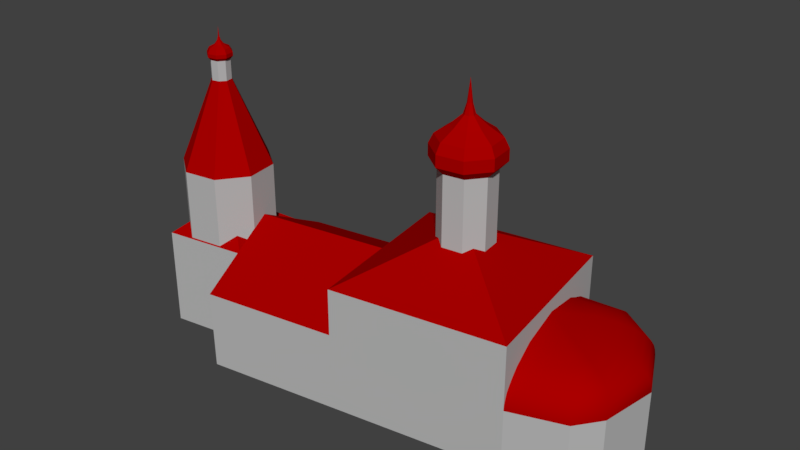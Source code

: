 # Source: church_old_russian_01.blend  (saved by Blender 2.79.0; exported with 4.5.12 LTS)
import bpy
from mathutils import Matrix  # noqa: F401  (used for matrix-valued properties, if any)

bpy.ops.wm.read_factory_settings(use_empty=True)
scene = bpy.context.scene
scene.name = 'Scene'

# ---- collections
col_collection_1 = bpy.data.collections.new('Collection 1'); scene.collection.children.link(col_collection_1)

# ---- materials (node trees are filled in below, after node groups)
mat_roof_default_0_001 = bpy.data.materials.new('ROOF_DEFAULT_0.001')
mat_roof_default_0_001.alpha_threshold = 0.0
mat_roof_default_0_001.use_transparent_shadow = False
mat_roof_default_0_001.diffuse_color = (0.4, 0.0, 0.0, 1.0)
mat_roof_default_0_001.specular_color = (0.0, 0.0, 0.0)
mat_roof_default_0_001.roughness = 0.5
mat_roof_default_0_001.specular_intensity = 1.0
mat_mat_1_0_001 = bpy.data.materials.new('MAT_1_0.001')
mat_mat_1_0_001.alpha_threshold = 0.0
mat_mat_1_0_001.use_transparent_shadow = False
mat_mat_1_0_001.diffuse_color = (0.2353, 0.2157, 0.2157, 1.0)
mat_mat_1_0_001.specular_color = (0.0, 0.0, 0.0)
mat_mat_1_0_001.roughness = 0.5
mat_mat_1_0_001.specular_intensity = 1.0
mat_mat_0_0_001 = bpy.data.materials.new('MAT_0_0.001')
mat_mat_0_0_001.alpha_threshold = 0.0
mat_mat_0_0_001.use_transparent_shadow = False
mat_mat_0_0_001.diffuse_color = (0.4706, 0.4706, 0.4706, 1.0)
mat_mat_0_0_001.specular_color = (0.0, 0.0, 0.0)
mat_mat_0_0_001.roughness = 0.5
mat_mat_0_0_001.specular_intensity = 1.0

# ---- material node trees

# ---- world
world_world = bpy.data.worlds.new('World'); scene.world = world_world
world_world.color = (0.05088, 0.05088, 0.05088)
world_world.use_sun_shadow = False
world_world.sun_shadow_jitter_overblur = 0.0
world_world.cycles.sampling_method = 'MANUAL'

# ---- meshes
me_building____________________000 = bpy.data.meshes.new('Building ������� ��������� .000')
me_building____________________000.from_pydata([(-12.77, 5.0, 0.423), (-12.77, 0.0, 0.423), (-12.33, 5.0, 3.384), (-11.93, 5.0, 6.067), (-11.93, 0.0, 6.067), (-11.58, 5.0, 8.972), (-11.49, 0.0, 8.972), (-2.947, 5.001, 7.692), (-2.949, 0.0, 7.692), (-4.616, 5.001, -3.473), (-4.616, 0.0, -3.473), (-13.16, 5.0, -2.204), (-13.16, 0.0, -2.204), (-12.77, 6.413, 0.423), (-12.41, 8.0, 3.384), (-12.01, 6.462, 6.131), (-3.784, 8.0, 2.1), (6.302, 8.0, -5.098), (6.302, 0.0, -5.098), (-4.616, 8.0, -3.473), (-2.949, 8.0, 7.692), (7.963, 8.0, 6.067), (7.963, 0.0, 6.067), (1.675, 11.0, 1.297), (-18.23, 6.415, 1.236), (-18.23, 0.0, 1.236), (-17.39, 6.415, 6.88), (-17.39, 0.0, 6.88), (-11.93, 6.415, 6.067), (6.302, 4.0, -5.098), (7.963, 4.0, 6.067), (11.34, 4.0, 4.931), (11.34, 0.0, 4.931), (12.53, 4.0, 3.328), (12.53, 0.0, 3.328), (13.12, 4.0, -0.39), (13.12, 0.0, -0.39), (11.72, 4.0, -3.373), (11.72, 0.0, -3.373), (9.056, 4.0, -5.154), (9.056, 0.0, -5.154), (6.327, 4.333, -5.066), (9.064, 4.333, -5.122), (11.71, 4.333, -3.352), (13.1, 4.333, -0.3873), (12.52, 4.333, 3.308), (11.33, 4.333, 4.901), (7.958, 4.333, 6.031), (6.323, 4.667, -4.969), (9.087, 4.667, -5.024), (11.69, 4.667, -3.288), (13.01, 4.669, -0.3738), (12.48, 4.667, 3.246), (11.31, 4.667, 4.809), (7.94, 4.667, 5.913), (6.334, 5.0, -4.775), (9.127, 5.0, -4.857), (11.64, 5.0, -3.178), (12.78, 5.009, -0.3383), (12.4, 5.0, 3.14), (11.28, 5.0, 4.652), (7.918, 5.001, 5.763), (6.383, 5.333, -4.506), (9.185, 5.333, -4.612), (11.52, 5.336, -3.009), (12.39, 5.356, -0.2809), (12.29, 5.334, 2.987), (11.23, 5.333, 4.422), (7.874, 5.333, 5.465), (6.443, 5.667, -4.146), (9.264, 5.667, -4.278), (11.23, 5.68, -2.76), (11.87, 5.707, -0.2017), (12.02, 5.674, 2.795), (11.16, 5.667, 4.108), (7.818, 5.67, 5.093), (6.509, 6.001, -3.63), (9.37, 6.0, -3.83), (10.74, 6.032, -2.411), (11.18, 6.063, -0.09916), (11.5, 6.024, 2.56), (11.03, 6.002, 3.693), (7.754, 6.0, 4.669), (6.637, 6.336, -2.844), (9.253, 6.347, -3.184), (10.01, 6.395, -1.928), (10.33, 6.425, 0.03073), (10.69, 6.386, 2.258), (10.53, 6.355, 3.178), (7.653, 6.334, 3.983), (6.743, 6.698, -2.109), (8.596, 6.727, -2.166), (9.009, 6.77, -1.226), (9.274, 6.791, 0.1993), (9.507, 6.763, 1.823), (9.469, 6.736, 2.48), (7.539, 6.7, 3.222), (7.136, 7.162, 0.5115), (-14.91, 17.73, 3.117), (-14.91, 16.48, 3.119), (-15.39, 17.73, 3.196), (-15.39, 16.48, 3.195), (-15.68, 17.73, 3.588), (-15.68, 16.47, 3.584), (-15.6, 17.73, 4.063), (-15.6, 16.48, 4.062), (-15.21, 17.73, 4.353), (-15.21, 16.47, 4.352), (-14.73, 17.73, 4.273), (-14.73, 16.48, 4.274), (-14.45, 17.73, 3.88), (-14.45, 16.47, 3.885), (-14.52, 17.73, 3.407), (-14.52, 16.48, 3.407), (-14.87, 17.92, 2.947), (-14.37, 17.92, 3.316), (-14.28, 17.92, 3.921), (-14.64, 17.92, 4.421), (-15.25, 17.92, 4.523), (-15.75, 17.92, 4.154), (-15.85, 17.92, 3.547), (-15.48, 17.92, 3.048), (-14.87, 18.15, 2.948), (-14.37, 18.15, 3.316), (-14.28, 18.15, 3.921), (-14.64, 18.15, 4.42), (-15.25, 18.15, 4.522), (-15.75, 18.15, 4.154), (-15.85, 18.15, 3.548), (-15.48, 18.15, 3.049), (-14.91, 18.43, 3.096), (-14.5, 18.43, 3.395), (-14.43, 18.43, 3.886), (-14.72, 18.43, 4.291), (-15.21, 18.43, 4.374), (-15.62, 18.43, 4.075), (-15.7, 18.43, 3.583), (-15.4, 18.43, 3.178), (-15.05, 19.12, 3.693), (-15.02, 19.12, 3.713), (-15.02, 19.12, 3.745), (-15.04, 19.12, 3.771), (-15.07, 19.12, 3.776), (-15.1, 19.12, 3.757), (-15.1, 19.12, 3.725), (-15.08, 19.12, 3.698), (-15.06, 19.72, 3.735), (0.887, 14.57, -0.19), (0.887, 10.0, -0.19), (0.086, 14.57, 0.855), (0.086, 10.0, 0.855), (0.25, 14.57, 2.156), (0.25, 10.0, 2.156), (1.288, 14.57, 2.961), (1.288, 10.0, 2.961), (2.592, 14.57, 2.791), (2.592, 10.0, 2.791), (3.397, 14.57, 1.754), (3.397, 10.0, 1.754), (3.233, 14.57, 0.454), (3.233, 10.0, 0.454), (2.191, 14.57, -0.349), (2.191, 10.0, -0.349), (0.6371, 15.08, -0.6274), (2.323, 15.08, -0.833), (3.67, 15.08, 0.2051), (3.882, 15.08, 1.886), (2.841, 15.08, 3.226), (1.156, 15.08, 3.446), (-0.1864, 15.08, 2.405), (-0.3984, 15.08, 0.7235), (0.6372, 15.83, -0.6273), (2.323, 15.83, -0.8328), (3.67, 15.83, 0.2052), (3.882, 15.83, 1.886), (2.841, 15.83, 3.226), (1.156, 15.83, 3.446), (-0.1863, 15.83, 2.405), (-0.3983, 15.83, 0.7236), (0.7824, 16.43, -0.373), (2.246, 16.43, -0.5515), (3.416, 16.43, 0.3499), (3.6, 16.43, 1.809), (2.696, 16.43, 2.973), (1.233, 16.43, 3.164), (0.06741, 16.43, 2.26), (-0.1167, 16.43, 0.8), (1.655, 18.3, 1.155), (1.785, 18.3, 1.139), (1.89, 18.3, 1.219), (1.906, 18.3, 1.349), (1.826, 18.3, 1.453), (1.695, 18.3, 1.469), (1.592, 18.3, 1.389), (1.575, 18.3, 1.259), (1.74, 19.72, 1.304), (-16.56, 11.0, 1.236), (-16.56, 6.415, 1.236), (-17.89, 11.0, 3.028), (-17.89, 6.415, 3.028), (-17.56, 11.0, 5.232), (-17.56, 6.415, 5.232), (-15.77, 11.0, 6.557), (-15.77, 6.415, 6.557), (-13.56, 11.0, 6.234), (-13.56, 6.415, 6.234), (-12.24, 11.0, 4.442), (-12.24, 6.415, 4.442), (-12.56, 11.0, 2.238), (-12.56, 6.415, 2.238), (-14.35, 11.0, 0.913), (-14.35, 6.415, 0.913), (-15.22, 18.62, 3.479), (-14.99, 18.62, 3.442), (-15.13, 18.62, 4.028), (-15.35, 18.62, 3.665), (-15.32, 18.62, 3.891), (-14.9, 18.62, 3.99), (-14.77, 18.62, 3.804), (-14.8, 18.62, 3.579), (-15.12, 18.86, 3.632), (-15.03, 18.86, 3.616), (-15.09, 18.86, 3.853), (-15.18, 18.86, 3.707), (-15.16, 18.86, 3.798), (-15.0, 18.86, 3.838), (-14.94, 18.86, 3.763), (-14.96, 18.86, 3.672), (0.8174, 17.03, 1.832), (0.7158, 17.03, 1.026), (2.665, 17.03, 0.7776), (2.268, 17.03, 2.225), (2.766, 17.03, 1.583), (1.212, 17.03, 0.3787), (1.46, 17.03, 2.33), (2.02, 17.03, 0.2803), (1.424, 17.65, 1.485), (1.389, 17.65, 1.209), (2.057, 17.65, 1.124), (1.921, 17.65, 1.62), (2.092, 17.65, 1.399), (1.559, 17.65, 0.987), (1.644, 17.65, 1.656), (1.836, 17.65, 0.9532), (-15.08, 8.54, 3.65)], [], [(0, 2, 14, 13), (168, 169, 151, 153), (27, 4, 28, 26), (18, 10, 19, 17), (1, 25, 24, 13), (13, 244, 28), (15, 3, 5), (11, 0, 13), (15, 5, 7, 16, 14), (8, 22, 21, 20), (40, 18, 29, 39), (11, 13, 14, 16, 9), (203, 205, 204, 202), (10, 8, 20, 19), (209, 211, 210, 208), (23, 20, 21), (19, 20, 23), (17, 23, 21), (19, 23, 17), (211, 197, 196, 210), (199, 201, 200, 198), (22, 18, 17, 21), (22, 32, 31, 30), (32, 34, 33, 31), (34, 36, 35, 33), (36, 38, 37, 35), (38, 40, 39, 37), (29, 41, 39), (41, 42, 39), (39, 42, 37), (42, 43, 37), (37, 43, 35), (43, 44, 35), (35, 44, 33), (44, 45, 33), (33, 45, 31), (45, 46, 31), (31, 46, 30), (46, 47, 30), (41, 48, 42), (48, 49, 42), (42, 49, 43), (49, 50, 43), (43, 50, 44), (50, 51, 44), (44, 51, 45), (51, 52, 45), (45, 52, 46), (52, 53, 46), (46, 53, 47), (53, 54, 47), (48, 55, 49), (55, 56, 49), (49, 56, 50), (56, 57, 50), (50, 57, 51), (57, 58, 51), (51, 58, 52), (58, 59, 52), (52, 59, 53), (59, 60, 53), (53, 60, 54), (60, 61, 54), (55, 62, 56), (62, 63, 56), (56, 63, 57), (63, 64, 57), (57, 64, 58), (64, 65, 58), (58, 65, 59), (65, 66, 59), (59, 66, 60), (66, 67, 60), (60, 67, 61), (67, 68, 61), (62, 69, 63), (69, 70, 63), (63, 70, 64), (70, 71, 64), (64, 71, 65), (71, 72, 65), (65, 72, 66), (72, 73, 66), (66, 73, 67), (73, 74, 67), (67, 74, 68), (74, 75, 68), (69, 76, 70), (76, 77, 70), (70, 77, 71), (77, 78, 71), (71, 78, 72), (78, 79, 72), (72, 79, 73), (79, 80, 73), (73, 80, 74), (80, 81, 74), (74, 81, 75), (81, 82, 75), (76, 83, 77), (83, 84, 77), (77, 84, 78), (84, 85, 78), (78, 85, 79), (85, 86, 79), (79, 86, 80), (86, 87, 80), (80, 87, 81), (87, 88, 81), (81, 88, 82), (88, 89, 82), (83, 90, 84), (90, 91, 84), (84, 91, 85), (91, 92, 85), (85, 92, 86), (92, 93, 86), (86, 93, 87), (93, 94, 87), (87, 94, 88), (94, 95, 88), (88, 95, 89), (95, 96, 89), (90, 97, 91), (91, 97, 92), (92, 97, 93), (93, 97, 94), (94, 97, 95), (95, 97, 96), (101, 103, 102, 100), (103, 105, 104, 102), (105, 107, 106, 104), (107, 109, 108, 106), (109, 111, 110, 108), (111, 113, 112, 110), (113, 99, 98, 112), (219, 218, 132, 131), (129, 122, 114, 121), (213, 219, 131, 130), (126, 127, 119, 118), (218, 217, 133, 132), (214, 216, 135, 134), (136, 137, 129, 128), (137, 130, 122, 129), (115, 116, 110, 112), (114, 115, 112, 98), (132, 133, 125, 124), (128, 129, 121, 120), (125, 126, 118, 117), (216, 215, 136, 135), (135, 136, 128, 127), (130, 131, 123, 122), (121, 114, 98, 100), (122, 123, 115, 114), (118, 119, 104, 106), (124, 125, 117, 116), (133, 134, 126, 125), (119, 120, 102, 104), (111, 109, 204, 206), (127, 128, 120, 119), (109, 107, 202, 204), (131, 132, 124, 123), (212, 213, 130, 137), (123, 124, 116, 115), (116, 117, 108, 110), (117, 118, 106, 108), (217, 214, 134, 133), (215, 212, 137, 136), (120, 121, 100, 102), (134, 135, 127, 126), (138, 146, 139), (139, 146, 140), (140, 146, 141), (141, 146, 142), (142, 146, 143), (143, 146, 144), (144, 146, 145), (145, 146, 138), (152, 154, 153, 151), (4, 6, 5, 3), (150, 152, 151, 149), (158, 160, 159, 157), (154, 156, 155, 153), (160, 162, 161, 159), (162, 148, 147, 161), (148, 150, 149, 147), (171, 172, 164, 163), (181, 182, 174, 173), (173, 174, 166, 165), (182, 183, 175, 174), (174, 175, 167, 166), (175, 176, 168, 167), (185, 186, 178, 177), (186, 179, 171, 178), (180, 181, 173, 172), (235, 230, 181, 180), (230, 232, 182, 181), (166, 167, 155, 157), (176, 177, 169, 168), (184, 185, 177, 176), (170, 163, 147, 149), (229, 233, 179, 186), (233, 235, 180, 179), (172, 173, 165, 164), (165, 166, 157, 159), (231, 234, 184, 183), (167, 168, 153, 155), (183, 184, 176, 175), (177, 178, 170, 169), (228, 229, 186, 185), (163, 164, 161, 147), (164, 165, 159, 161), (232, 231, 183, 182), (234, 228, 185, 184), (169, 170, 149, 151), (178, 171, 163, 170), (179, 180, 172, 171), (187, 195, 188), (188, 195, 189), (189, 195, 190), (190, 195, 191), (191, 195, 192), (192, 195, 193), (193, 195, 194), (194, 195, 187), (12, 1, 0, 11), (197, 199, 198, 196), (25, 27, 26, 24), (205, 207, 206, 204), (201, 203, 202, 200), (156, 158, 157, 155), (207, 209, 208, 206), (10, 12, 11, 9), (200, 202, 107, 105), (198, 200, 105, 103), (208, 113, 111, 206), (196, 198, 103, 101), (210, 99, 113, 208), (196, 101, 99, 210), (6, 8, 7, 5), (99, 101, 100, 98), (223, 220, 212, 215), (225, 222, 214, 217), (220, 221, 213, 212), (224, 223, 215, 216), (222, 224, 216, 214), (226, 225, 217, 218), (221, 227, 219, 213), (227, 226, 218, 219), (139, 140, 226, 227), (138, 139, 227, 221), (140, 141, 225, 226), (142, 143, 224, 222), (143, 144, 223, 224), (145, 138, 221, 220), (141, 142, 222, 225), (144, 145, 220, 223), (242, 236, 228, 234), (240, 239, 231, 232), (236, 237, 229, 228), (239, 242, 234, 231), (241, 243, 235, 233), (237, 241, 233, 229), (238, 240, 232, 230), (243, 238, 230, 235), (188, 189, 238, 243), (189, 190, 240, 238), (194, 187, 241, 237), (187, 188, 243, 241), (191, 192, 242, 239), (193, 194, 237, 236), (190, 191, 239, 240), (192, 193, 236, 242), (2, 3, 15, 14), (26, 244, 24), (28, 244, 26), (24, 244, 13)])
me_building____________________000.polygons.foreach_set('use_smooth', [0, 0, 0, 0, 0, 0, 0, 0, 0, 0, 0, 0, 0, 0, 0, 0, 0, 0, 0, 0, 0, 0, 0, 0, 0, 0, 0, 1, 1, 1, 1, 1, 1, 1, 1, 1, 1, 1, 1, 1, 1, 1, 1, 1, 1, 1, 1, 1, 1, 1, 1, 1, 1, 1, 1, 1, 1, 1, 1, 1, 1, 1, 1, 1, 1, 1, 1, 1, 1, 1, 1, 1, 1, 1, 1, 1, 1, 1, 1, 1, 1, 1, 1, 1, 1, 1, 1, 1, 1, 1, 1, 1, 1, 1, 1, 1, 1, 1, 1, 1, 1, 1, 1, 1, 1, 1, 1, 1, 1, 1, 1, 1, 1, 1, 1, 1, 1, 1, 1, 1, 1, 1, 1, 1, 1, 1, 1, 1, 1, 0, 0, 0, 0, 0, 0, 0, 0, 0, 0, 0, 0, 0, 0, 0, 0, 0, 0, 0, 0, 0, 0, 0, 0, 0, 0, 0, 0, 0, 0, 0, 0, 0, 0, 0, 0, 0, 0, 0, 0, 0, 0, 0, 0, 0, 0, 0, 0, 0, 0, 0, 0, 0, 0, 0, 0, 0, 0, 0, 0, 0, 0, 0, 0, 0, 0, 0, 0, 0, 0, 0, 0, 0, 0, 0, 0, 0, 0, 0, 0, 0, 0, 0, 0, 0, 0, 0, 0, 0, 0, 0, 0, 0, 0, 0, 0, 0, 0, 0, 0, 0, 0, 0, 0, 0, 0, 0, 0, 0, 0, 0, 0, 0, 0, 0, 0, 0, 0, 0, 0, 0, 0, 0, 0, 0, 0, 0, 0, 0, 0, 0, 0, 0, 0, 0, 0, 0, 0, 0, 0, 0, 0, 0, 0, 0, 0, 0, 0])
me_building____________________000.polygons.foreach_set('material_index', [2, 0, 2, 2, 2, 0, 2, 2, 0, 2, 2, 0, 2, 2, 2, 0, 0, 0, 0, 2, 2, 2, 2, 2, 2, 2, 2, 0, 0, 0, 0, 0, 0, 0, 0, 0, 0, 0, 0, 0, 0, 0, 0, 0, 0, 0, 0, 0, 0, 0, 0, 0, 0, 0, 0, 0, 0, 0, 0, 0, 0, 0, 0, 0, 0, 0, 0, 0, 0, 0, 0, 0, 0, 0, 0, 0, 0, 0, 0, 0, 0, 0, 0, 0, 0, 0, 0, 0, 0, 0, 0, 0, 0, 0, 0, 0, 0, 0, 0, 0, 0, 0, 0, 0, 0, 0, 0, 0, 0, 0, 0, 0, 0, 0, 0, 0, 0, 0, 0, 0, 0, 0, 0, 0, 0, 0, 0, 0, 0, 2, 2, 2, 2, 2, 2, 2, 0, 0, 0, 0, 0, 0, 0, 0, 0, 0, 0, 0, 0, 0, 0, 0, 0, 0, 0, 0, 0, 0, 0, 0, 0, 0, 0, 0, 0, 0, 0, 0, 0, 0, 0, 0, 0, 0, 0, 0, 0, 0, 2, 2, 2, 2, 2, 2, 2, 2, 0, 0, 0, 0, 0, 0, 0, 0, 0, 0, 0, 0, 0, 0, 0, 0, 0, 0, 0, 0, 0, 0, 0, 0, 0, 0, 0, 0, 0, 0, 0, 0, 0, 0, 0, 0, 0, 0, 0, 2, 2, 2, 2, 2, 2, 2, 2, 0, 0, 0, 0, 0, 0, 2, 2, 0, 0, 0, 0, 0, 0, 0, 0, 0, 0, 0, 0, 0, 0, 0, 0, 0, 0, 0, 0, 0, 0, 0, 0, 0, 0, 0, 0, 0, 0, 0, 0, 2, 0, 0, 0])
_uv = me_building____________________000.uv_layers.new(name='UVMap')
_uv.uv.foreach_set('vector', [0.04812, 0.6099, 0.04812, 0.6522, 0.007385, 0.652, 0.02889, 0.6099, 0.7451, 0.97, 0.7402, 0.9521, 0.7488, 0.9496, 0.7526, 0.9634, 0.6218, 0.0199, 0.2719, 0.0206, 0.2707, 0.3269, 0.6207, 0.3271, 0.208, 0.3426, 0.7209, 0.3431, 0.7208, 0.7055, 0.2079, 0.7052, 0.2707, 0.0199, 0.6206, 0.0206, 0.6218, 0.3269, 0.2719, 0.3271, 0.08899, 0.9772, 0.05404, 0.9472, 0.0942, 0.9178, 0.02833, 0.6912, 0.04812, 0.6905, 0.04822, 0.7318, 0.04812, 0.5724, 0.04812, 0.6099, 0.02889, 0.6099, 0.0558, 0.7455, 0.09799, 0.7446, 0.09799, 0.8674, 0.01381, 0.868, 0.01387, 0.7465, 0.208, 0.3426, 0.7209, 0.3431, 0.7208, 0.7055, 0.2079, 0.7052, 0.2637, 0.02691, 0.2637, 0.2267, 0.004733, 0.227, 0.004733, 0.02574, 0.1372, 0.3483, 0.1644, 0.3481, 0.1949, 0.3472, 0.1971, 0.4249, 0.1395, 0.4259, 0.7416, 0.3286, 0.8776, 0.3287, 0.878, 0.6279, 0.7415, 0.6298, 0.208, 0.3426, 0.7209, 0.3431, 0.7208, 0.7055, 0.2079, 0.7052, 0.7416, 0.3286, 0.8776, 0.3287, 0.878, 0.6279, 0.7415, 0.6298, 0.8679, 0.8311, 0.8807, 0.7141, 0.9795, 0.8311, 0.1734, 0.4395, 0.164, 0.557, 0.09625, 0.5269, 0.01456, 0.4513, 0.09625, 0.5269, 0.01381, 0.557, 0.1734, 0.4395, 0.09625, 0.5269, 0.01456, 0.4513, 0.7416, 0.3286, 0.8776, 0.3287, 0.878, 0.6279, 0.7415, 0.6298, 0.7416, 0.3286, 0.8776, 0.3287, 0.878, 0.6279, 0.7415, 0.6298, 0.208, 0.3426, 0.7209, 0.3431, 0.7208, 0.7055, 0.2079, 0.7052, 0.2637, 0.00831, 0.2637, 0.236, 0.004733, 0.2363, 0.004733, 0.00714, 0.9076, 0.8468, 0.9117, 0.8666, 0.8578, 0.8693, 0.8538, 0.8495, 0.2637, 0.00831, 0.2637, 0.236, 0.004733, 0.2363, 0.004733, 0.00714, 0.2637, 0.00831, 0.2637, 0.236, 0.004733, 0.2363, 0.004733, 0.00714, 0.2273, 0.8749, 0.2189, 0.9179, 0.1793, 0.9195, 0.1876, 0.8764, 0.9672, 0.6036, 0.9672, 0.6072, 0.9297, 0.6075, 0.9672, 0.6072, 0.93, 0.611, 0.9297, 0.6075, 0.8588, 0.9949, 0.8543, 0.9947, 0.8627, 0.9644, 0.8543, 0.9947, 0.8581, 0.9644, 0.8627, 0.9644, 0.8627, 0.9644, 0.8581, 0.9644, 0.8627, 0.9199, 0.8581, 0.9644, 0.8581, 0.9201, 0.8627, 0.9199, 0.8627, 0.9199, 0.8581, 0.9201, 0.8578, 0.8693, 0.8581, 0.9201, 0.8533, 0.8698, 0.8578, 0.8693, 0.8578, 0.8693, 0.8533, 0.8698, 0.8538, 0.8495, 0.8533, 0.8698, 0.8493, 0.8502, 0.8538, 0.8495, 0.1879, 0.8075, 0.1882, 0.8039, 0.2362, 0.8142, 0.1882, 0.8039, 0.2364, 0.8106, 0.2362, 0.8142, 0.9672, 0.6072, 0.9677, 0.6114, 0.93, 0.611, 0.9677, 0.6114, 0.9301, 0.6153, 0.93, 0.611, 0.93, 0.611, 0.9301, 0.6153, 0.8962, 0.6335, 0.9301, 0.6153, 0.897, 0.6373, 0.8962, 0.6335, 0.8581, 0.9644, 0.8535, 0.9637, 0.8581, 0.9201, 0.8535, 0.9637, 0.8534, 0.9203, 0.8581, 0.9201, 0.8581, 0.9201, 0.8534, 0.9203, 0.8533, 0.8698, 0.8534, 0.9203, 0.8488, 0.871, 0.8533, 0.8698, 0.8533, 0.8698, 0.8488, 0.871, 0.8493, 0.8502, 0.8488, 0.871, 0.8448, 0.8517, 0.8493, 0.8502, 0.1882, 0.8039, 0.1885, 0.7997, 0.2364, 0.8106, 0.1885, 0.7997, 0.2366, 0.8061, 0.2364, 0.8106, 0.9677, 0.6114, 0.9681, 0.6165, 0.9301, 0.6153, 0.9681, 0.6165, 0.9301, 0.6202, 0.9301, 0.6153, 0.9301, 0.6153, 0.9301, 0.6202, 0.897, 0.6373, 0.9301, 0.6202, 0.8981, 0.6416, 0.897, 0.6373, 0.8535, 0.9637, 0.8488, 0.9625, 0.8534, 0.9203, 0.8488, 0.9625, 0.8483, 0.9206, 0.8534, 0.9203, 0.8534, 0.9203, 0.8483, 0.9206, 0.8488, 0.871, 0.8483, 0.9206, 0.8443, 0.8729, 0.8488, 0.871, 0.1688, 0.7856, 0.1698, 0.7811, 0.1885, 0.7997, 0.1698, 0.7811, 0.1888, 0.7948, 0.1885, 0.7997, 0.1885, 0.7997, 0.1888, 0.7948, 0.2366, 0.8061, 0.1888, 0.7948, 0.2368, 0.8013, 0.2366, 0.8061, 0.9681, 0.6165, 0.9681, 0.6226, 0.9301, 0.6202, 0.9681, 0.6226, 0.9299, 0.626, 0.9301, 0.6202, 0.9301, 0.6202, 0.9299, 0.626, 0.8981, 0.6416, 0.9299, 0.626, 0.9002, 0.6463, 0.8981, 0.6416, 0.8488, 0.9625, 0.8439, 0.9607, 0.8483, 0.9206, 0.8439, 0.9607, 0.8428, 0.9208, 0.8483, 0.9206, 0.8483, 0.9206, 0.8428, 0.9208, 0.8443, 0.8729, 0.8428, 0.9208, 0.8397, 0.8755, 0.8443, 0.8729, 0.1698, 0.7811, 0.1711, 0.7762, 0.1888, 0.7948, 0.1711, 0.7762, 0.1891, 0.7892, 0.1888, 0.7948, 0.1888, 0.7948, 0.1891, 0.7892, 0.2368, 0.8013, 0.1891, 0.7892, 0.2368, 0.795, 0.2368, 0.8013, 0.9681, 0.6226, 0.9681, 0.6295, 0.9299, 0.626, 0.9681, 0.6295, 0.9296, 0.6328, 0.9299, 0.626, 0.9299, 0.626, 0.9296, 0.6328, 0.9002, 0.6463, 0.9296, 0.6328, 0.9049, 0.6517, 0.9002, 0.6463, 0.8439, 0.9607, 0.8384, 0.9581, 0.8428, 0.9208, 0.9049, 0.6517, 0.8994, 0.6793, 0.8918, 0.676, 0.145, 0.5859, 0.1528, 0.5831, 0.1528, 0.6196, 0.167, 0.7117, 0.1623, 0.6698, 0.167, 0.666, 0.1711, 0.7762, 0.1745, 0.7705, 0.1891, 0.7892, 0.1745, 0.7705, 0.1895, 0.7826, 0.1891, 0.7892, 0.1891, 0.7892, 0.1895, 0.7826, 0.2368, 0.795, 0.1895, 0.7826, 0.2369, 0.7878, 0.2368, 0.795, 0.9681, 0.6295, 0.9681, 0.6381, 0.9296, 0.6328, 0.9681, 0.6381, 0.929, 0.6407, 0.9296, 0.6328, 0.9296, 0.6328, 0.929, 0.6407, 0.9049, 0.6517, 0.929, 0.6407, 0.9123, 0.6578, 0.9049, 0.6517, 0.9049, 0.6517, 0.9123, 0.6578, 0.8994, 0.6793, 0.9123, 0.6578, 0.9092, 0.6826, 0.8994, 0.6793, 0.9298, 0.9015, 0.939, 0.897, 0.939, 0.9314, 0.9745, 0.9052, 0.9694, 0.8678, 0.9745, 0.8626, 0.1745, 0.7705, 0.1811, 0.764, 0.1895, 0.7826, 0.1811, 0.764, 0.1904, 0.775, 0.1895, 0.7826, 0.1895, 0.7826, 0.1904, 0.775, 0.2369, 0.7878, 0.1904, 0.775, 0.2369, 0.7802, 0.2369, 0.7878, 0.9681, 0.6381, 0.9677, 0.6496, 0.929, 0.6407, 0.9677, 0.6496, 0.9318, 0.6505, 0.929, 0.6407, 0.929, 0.6407, 0.9318, 0.6505, 0.9123, 0.6578, 0.9318, 0.6505, 0.9231, 0.6651, 0.9123, 0.6578, 0.9123, 0.6578, 0.9231, 0.6651, 0.9092, 0.6826, 0.9231, 0.6651, 0.9212, 0.686, 0.9092, 0.6826, 0.1354, 0.6799, 0.1459, 0.673, 0.1459, 0.7056, 0.9212, 0.686, 0.9191, 0.7091, 0.9081, 0.7101, 0.1811, 0.764, 0.1914, 0.7563, 0.1904, 0.775, 0.1914, 0.7563, 0.196, 0.7656, 0.1904, 0.775, 0.1904, 0.775, 0.196, 0.7656, 0.2369, 0.7802, 0.196, 0.7656, 0.2367, 0.7699, 0.2369, 0.7802, 0.9677, 0.6496, 0.9675, 0.6608, 0.9318, 0.6505, 0.9675, 0.6608, 0.9423, 0.6635, 0.9318, 0.6505, 0.9318, 0.6505, 0.9423, 0.6635, 0.9231, 0.6651, 0.9423, 0.6635, 0.9379, 0.6742, 0.9231, 0.6651, 0.9231, 0.6651, 0.9379, 0.6742, 0.9212, 0.686, 0.9379, 0.6742, 0.9362, 0.6895, 0.9212, 0.686, 0.9212, 0.686, 0.9362, 0.6895, 0.9191, 0.7091, 0.2053, 0.7295, 0.2064, 0.7465, 0.1914, 0.7563, 0.1914, 0.7563, 0.2064, 0.7465, 0.196, 0.7656, 0.2064, 0.7465, 0.2087, 0.7534, 0.196, 0.7656, 0.196, 0.7656, 0.2087, 0.7534, 0.2367, 0.7699, 0.2087, 0.7534, 0.2365, 0.7585, 0.2367, 0.7699, 0.9675, 0.6608, 0.9659, 0.6928, 0.9423, 0.6635, 0.9423, 0.6635, 0.9659, 0.6928, 0.9379, 0.6742, 0.9379, 0.6742, 0.9659, 0.6928, 0.9362, 0.6895, 0.2053, 0.7295, 0.235, 0.726, 0.2064, 0.7465, 0.2064, 0.7465, 0.235, 0.726, 0.2087, 0.7534, 0.2087, 0.7534, 0.235, 0.726, 0.2365, 0.7585, 0.798, 0.9132, 0.8227, 0.9134, 0.8224, 0.9894, 0.7981, 0.9896, 0.798, 0.9132, 0.8227, 0.9134, 0.8224, 0.9894, 0.7981, 0.9896, 0.798, 0.9132, 0.8227, 0.9134, 0.8224, 0.9894, 0.7981, 0.9896, 0.8224, 0.9134, 0.7981, 0.9132, 0.798, 0.9896, 0.8227, 0.9894, 0.798, 0.9132, 0.8227, 0.9134, 0.8224, 0.9894, 0.7981, 0.9896, 0.7981, 0.9132, 0.8227, 0.9134, 0.8224, 0.9894, 0.7981, 0.9896, 0.798, 0.9132, 0.8227, 0.9134, 0.8224, 0.9894, 0.7981, 0.9896, 0.1501, 0.6492, 0.1518, 0.6477, 0.1548, 0.6516, 0.151, 0.6548, 0.1368, 0.6509, 0.1426, 0.6572, 0.1412, 0.6589, 0.1354, 0.6526, 0.1472, 0.6487, 0.1501, 0.6492, 0.151, 0.6548, 0.1448, 0.6537, 0.2046, 0.8353, 0.1986, 0.8347, 0.1986, 0.8314, 0.2046, 0.832, 0.1806, 0.5962, 0.1778, 0.596, 0.1767, 0.5906, 0.1828, 0.5909, 0.1751, 0.5977, 0.1742, 0.6003, 0.1688, 0.5999, 0.1708, 0.5943, 0.1394, 0.6426, 0.1401, 0.6486, 0.1368, 0.6509, 0.136, 0.6436, 0.1401, 0.6486, 0.1448, 0.6537, 0.1426, 0.6572, 0.1368, 0.6509, 0.7545, 0.8422, 0.7599, 0.8388, 0.7617, 0.8413, 0.7576, 0.8439, 0.7522, 0.8503, 0.7545, 0.8422, 0.7576, 0.8439, 0.7558, 0.8503, 0.1828, 0.5909, 0.1767, 0.5906, 0.1753, 0.5866, 0.1829, 0.587, 0.1902, 0.8347, 0.1842, 0.8353, 0.1842, 0.832, 0.1902, 0.8314, 0.2449, 0.7168, 0.2513, 0.7223, 0.2501, 0.7244, 0.2437, 0.7188, 0.1959, 0.8419, 0.1928, 0.8419, 0.191, 0.8387, 0.1978, 0.8387, 0.1978, 0.8387, 0.191, 0.8387, 0.1902, 0.8347, 0.1986, 0.8347, 0.1448, 0.6537, 0.151, 0.6548, 0.1502, 0.6587, 0.1426, 0.6572, 0.7545, 0.8583, 0.7522, 0.8503, 0.7558, 0.8503, 0.7575, 0.8566, 0.7635, 0.8819, 0.7626, 0.8881, 0.7594, 0.8881, 0.7604, 0.8819, 0.2501, 0.7244, 0.2513, 0.7311, 0.2482, 0.7318, 0.2472, 0.7265, 0.7626, 0.8967, 0.7635, 0.903, 0.7604, 0.903, 0.7594, 0.8967, 0.1767, 0.5906, 0.1708, 0.5943, 0.1681, 0.5912, 0.1753, 0.5866, 0.1986, 0.8314, 0.1902, 0.8314, 0.1911, 0.829, 0.1977, 0.829, 0.8227, 0.9134, 0.798, 0.9132, 0.7415, 0.6298, 0.878, 0.6279, 0.1986, 0.8347, 0.1902, 0.8347, 0.1902, 0.8314, 0.1986, 0.8314, 0.8227, 0.9134, 0.798, 0.9132, 0.7415, 0.6298, 0.878, 0.6279, 0.7666, 0.8889, 0.7666, 0.8959, 0.7626, 0.8967, 0.7626, 0.8881, 0.1451, 0.6463, 0.1472, 0.6487, 0.1448, 0.6537, 0.1401, 0.6486, 0.7626, 0.8881, 0.7626, 0.8967, 0.7594, 0.8967, 0.7594, 0.8881, 0.236, 0.7177, 0.2437, 0.7188, 0.2422, 0.7221, 0.2362, 0.7213, 0.2437, 0.7188, 0.2501, 0.7244, 0.2472, 0.7265, 0.2422, 0.7221, 0.1778, 0.596, 0.1751, 0.5977, 0.1708, 0.5943, 0.1767, 0.5906, 0.1448, 0.6436, 0.1451, 0.6463, 0.1401, 0.6486, 0.1394, 0.6426, 0.7599, 0.8617, 0.7545, 0.8583, 0.7575, 0.8566, 0.7617, 0.8592, 0.1708, 0.5943, 0.1688, 0.5999, 0.1656, 0.5981, 0.1681, 0.5912, 0.1713, 0.6453, 0.1716, 0.6536, 0.171, 0.6453, 0.171, 0.6453, 0.1716, 0.6536, 0.1706, 0.6453, 0.1706, 0.6453, 0.1716, 0.6536, 0.1702, 0.6454, 0.1803, 0.6031, 0.1829, 0.6087, 0.1799, 0.6033, 0.1948, 0.8493, 0.1943, 0.8576, 0.1945, 0.8493, 0.1945, 0.8493, 0.1943, 0.8576, 0.1941, 0.8493, 0.1941, 0.8493, 0.1943, 0.8576, 0.1937, 0.8493, 0.1509, 0.6421, 0.1548, 0.6376, 0.1512, 0.6424, 0.9079, 0.3533, 0.9749, 0.3532, 0.9749, 0.5819, 0.9079, 0.5819, 0.1162, 0.6904, 0.1162, 0.7319, 0.04822, 0.7318, 0.04812, 0.6905, 0.9079, 0.3533, 0.9749, 0.3532, 0.9749, 0.5819, 0.9079, 0.5819, 0.9079, 0.3533, 0.9749, 0.3532, 0.9749, 0.5819, 0.9079, 0.5819, 0.9079, 0.3533, 0.9749, 0.3532, 0.9749, 0.5819, 0.9079, 0.5819, 0.9079, 0.3533, 0.9749, 0.3532, 0.9749, 0.5819, 0.9079, 0.5819, 0.9079, 0.3533, 0.9749, 0.3532, 0.9749, 0.5819, 0.9079, 0.5819, 0.9079, 0.3533, 0.9749, 0.3532, 0.9749, 0.5819, 0.9079, 0.5819, 0.9616, 0.9894, 0.9392, 0.9876, 0.9418, 0.9803, 0.9641, 0.9821, 0.1298, 0.9474, 0.1499, 0.9474, 0.1515, 0.9562, 0.1284, 0.9563, 0.1284, 0.9563, 0.1515, 0.9562, 0.1515, 0.9667, 0.1284, 0.9668, 0.963, 0.8477, 0.9447, 0.8478, 0.9415, 0.8398, 0.9626, 0.8396, 0.1515, 0.9562, 0.1676, 0.9534, 0.1676, 0.9639, 0.1515, 0.9667, 0.7609, 0.9904, 0.7421, 0.977, 0.7451, 0.97, 0.7639, 0.9833, 0.1298, 0.7933, 0.1499, 0.7932, 0.1515, 0.8019, 0.1284, 0.8019, 0.926, 0.7258, 0.9311, 0.7426, 0.9254, 0.7488, 0.9196, 0.7294, 0.9476, 0.7544, 0.9659, 0.7543, 0.9655, 0.7623, 0.9444, 0.7624, 0.9518, 0.7402, 0.9619, 0.7402, 0.9659, 0.7543, 0.9476, 0.7544, 0.1341, 0.9371, 0.1452, 0.9371, 0.1499, 0.9474, 0.1298, 0.9474, 0.7856, 0.9843, 0.7639, 0.9833, 0.7671, 0.9737, 0.7838, 0.9745, 0.1117, 0.8004, 0.1284, 0.8019, 0.1284, 0.8125, 0.1117, 0.811, 0.1153, 0.7919, 0.1298, 0.7933, 0.1284, 0.8019, 0.1117, 0.8004, 0.9776, 0.9709, 0.9641, 0.9821, 0.9624, 0.9722, 0.9728, 0.9635, 0.9399, 0.7244, 0.9426, 0.7338, 0.9311, 0.7426, 0.926, 0.7258, 0.9426, 0.7338, 0.9518, 0.7402, 0.9476, 0.7544, 0.9311, 0.7426, 0.1117, 0.9536, 0.1284, 0.9563, 0.1284, 0.9668, 0.1117, 0.9641, 0.9237, 0.9668, 0.9206, 0.9494, 0.9288, 0.9469, 0.9312, 0.9603, 0.9489, 0.8619, 0.9398, 0.8684, 0.9282, 0.8596, 0.9447, 0.8478, 0.7639, 0.9833, 0.7451, 0.97, 0.7526, 0.9634, 0.7671, 0.9737, 0.9447, 0.8478, 0.9282, 0.8596, 0.9225, 0.8533, 0.9415, 0.8398, 0.1284, 0.8019, 0.1515, 0.8019, 0.1515, 0.8125, 0.1284, 0.8125, 0.1342, 0.7837, 0.1453, 0.7837, 0.1499, 0.7932, 0.1298, 0.7933, 0.9641, 0.9821, 0.9418, 0.9803, 0.9451, 0.9708, 0.9624, 0.9722, 0.9418, 0.9803, 0.9237, 0.9668, 0.9312, 0.9603, 0.9451, 0.9708, 0.959, 0.8619, 0.9489, 0.8619, 0.9447, 0.8478, 0.963, 0.8477, 0.9398, 0.8684, 0.937, 0.8776, 0.9231, 0.8762, 0.9282, 0.8596, 0.1284, 0.8125, 0.1515, 0.8125, 0.1488, 0.8191, 0.1309, 0.8191, 0.1515, 0.8019, 0.1678, 0.8003, 0.1678, 0.8109, 0.1515, 0.8125, 0.9311, 0.7426, 0.9476, 0.7544, 0.9444, 0.7624, 0.9254, 0.7488, 0.9576, 0.7193, 0.9659, 0.7067, 0.9591, 0.7203, 0.1373, 0.9174, 0.1394, 0.8974, 0.1386, 0.9176, 0.1386, 0.9176, 0.1394, 0.8974, 0.1404, 0.9176, 0.1404, 0.9176, 0.1394, 0.8974, 0.1416, 0.9174, 0.9562, 0.882, 0.963, 0.8959, 0.9547, 0.883, 0.1374, 0.7647, 0.1395, 0.7446, 0.1387, 0.7648, 0.1387, 0.7648, 0.1395, 0.7446, 0.1404, 0.7648, 0.1404, 0.7648, 0.1395, 0.7446, 0.1417, 0.7647, 0.1162, 0.5724, 0.1162, 0.6099, 0.04812, 0.6099, 0.04812, 0.5724, 0.7416, 0.3286, 0.8776, 0.3287, 0.878, 0.6279, 0.7415, 0.6298, 0.6453, 0.02461, 0.9778, 0.02473, 0.9778, 0.3271, 0.6453, 0.327, 0.7416, 0.3286, 0.8776, 0.3287, 0.878, 0.6279, 0.7415, 0.6298, 0.7416, 0.3286, 0.8776, 0.3287, 0.878, 0.6279, 0.7415, 0.6298, 0.9079, 0.3533, 0.9749, 0.3532, 0.9749, 0.5819, 0.9079, 0.5819, 0.7416, 0.3286, 0.8776, 0.3287, 0.878, 0.6279, 0.7415, 0.6298, 0.262, 0.7182, 0.7298, 0.7177, 0.7303, 0.9852, 0.2612, 0.9861, 0.7415, 0.6298, 0.878, 0.6279, 0.8227, 0.9134, 0.798, 0.9132, 0.7415, 0.6298, 0.878, 0.6279, 0.8227, 0.9134, 0.798, 0.9132, 0.878, 0.6279, 0.8227, 0.9134, 0.798, 0.9132, 0.7415, 0.6298, 0.7415, 0.6298, 0.878, 0.6279, 0.8227, 0.9134, 0.798, 0.9132, 0.878, 0.6279, 0.8227, 0.9134, 0.798, 0.9132, 0.7415, 0.6298, 0.878, 0.6279, 0.8227, 0.9134, 0.798, 0.9132, 0.7415, 0.6298, 0.262, 0.7182, 0.7307, 0.7172, 0.7297, 0.984, 0.2608, 0.9859, 0.798, 0.9132, 0.8227, 0.9134, 0.8224, 0.9894, 0.7981, 0.9896, 0.1483, 0.6431, 0.1484, 0.6442, 0.1451, 0.6463, 0.1448, 0.6436, 0.179, 0.5999, 0.1779, 0.6006, 0.1751, 0.5977, 0.1778, 0.596, 0.1484, 0.6442, 0.1493, 0.6451, 0.1472, 0.6487, 0.1451, 0.6463, 0.1949, 0.8454, 0.1937, 0.8454, 0.1928, 0.8419, 0.1959, 0.8419, 0.1779, 0.6006, 0.1776, 0.6017, 0.1742, 0.6003, 0.1751, 0.5977, 0.1802, 0.6, 0.179, 0.5999, 0.1778, 0.596, 0.1806, 0.5962, 0.1493, 0.6451, 0.1504, 0.6454, 0.1501, 0.6492, 0.1472, 0.6487, 0.171, 0.6414, 0.1698, 0.6415, 0.1685, 0.638, 0.1716, 0.6376, 0.171, 0.6453, 0.1706, 0.6453, 0.1698, 0.6415, 0.171, 0.6414, 0.1512, 0.6424, 0.1516, 0.6425, 0.1504, 0.6454, 0.1493, 0.6451, 0.1706, 0.6453, 0.1702, 0.6454, 0.1689, 0.6418, 0.1698, 0.6415, 0.1948, 0.8493, 0.1945, 0.8493, 0.1949, 0.8454, 0.1958, 0.8455, 0.1945, 0.8493, 0.1941, 0.8493, 0.1937, 0.8454, 0.1949, 0.8454, 0.1509, 0.6421, 0.1512, 0.6424, 0.1493, 0.6451, 0.1484, 0.6442, 0.1803, 0.6031, 0.1799, 0.6033, 0.1779, 0.6006, 0.179, 0.5999, 0.1941, 0.8493, 0.1937, 0.8493, 0.1928, 0.8455, 0.1937, 0.8454, 0.9497, 0.8767, 0.9488, 0.8798, 0.937, 0.8776, 0.9398, 0.8684, 0.9563, 0.8744, 0.9528, 0.8744, 0.9489, 0.8619, 0.959, 0.8619, 0.1377, 0.7741, 0.1415, 0.7741, 0.1453, 0.7837, 0.1342, 0.7837, 0.9528, 0.8744, 0.9497, 0.8767, 0.9398, 0.8684, 0.9489, 0.8619, 0.9526, 0.7255, 0.9557, 0.7277, 0.9518, 0.7402, 0.9426, 0.7338, 0.9517, 0.7223, 0.9526, 0.7255, 0.9426, 0.7338, 0.9399, 0.7244, 0.1376, 0.927, 0.1414, 0.927, 0.1452, 0.9371, 0.1341, 0.9371, 0.9557, 0.7277, 0.9592, 0.7277, 0.9619, 0.7402, 0.9518, 0.7402, 0.1373, 0.9174, 0.1386, 0.9176, 0.1376, 0.927, 0.1349, 0.9266, 0.1386, 0.9176, 0.1404, 0.9176, 0.1414, 0.927, 0.1376, 0.927, 0.1404, 0.7648, 0.1417, 0.7647, 0.1442, 0.7739, 0.1415, 0.7741, 0.9576, 0.7193, 0.9591, 0.7203, 0.9557, 0.7277, 0.9526, 0.7255, 0.9562, 0.882, 0.9547, 0.883, 0.9497, 0.8767, 0.9528, 0.8744, 0.1387, 0.7648, 0.1404, 0.7648, 0.1415, 0.7741, 0.1377, 0.7741, 0.9578, 0.882, 0.9562, 0.882, 0.9528, 0.8744, 0.9563, 0.8744, 0.1374, 0.7647, 0.1387, 0.7648, 0.1377, 0.7741, 0.1349, 0.7739, 0.04812, 0.6522, 0.04812, 0.6905, 0.02833, 0.6912, 0.007385, 0.652, 0.01906, 0.9171, 0.05404, 0.9472, 0.01385, 0.9764, 0.0942, 0.9178, 0.05404, 0.9472, 0.01906, 0.9171, 0.01385, 0.9764, 0.05404, 0.9472, 0.08899, 0.9772])
me_building____________________000.materials.append(mat_roof_default_0_001)
me_building____________________000.materials.append(mat_mat_1_0_001)
me_building____________________000.materials.append(mat_mat_0_0_001)
me_building____________________000.use_remesh_preserve_volume = False
me_building____________________000.use_remesh_preserve_attributes = False
me_building____________________000.use_mirror_vertex_groups = False
me_building____________________000.update()

# ---- objects
ob_building____________________000 = bpy.data.objects.new('Building ������� ��������� .000', me_building____________________000)

# ---- transforms, parenting, visibility, modifiers, constraints
ob_building____________________000.location = (0.0, 0.0, 0.0)
ob_building____________________000.rotation_euler = (1.571, -0.0, 0.0)
ob_building____________________000.lineart.crease_threshold = 0.0

# ---- collection membership
col_collection_1.objects.link(ob_building____________________000)

# ---- scene / render settings (as saved in the file)
scene.frame_start = 1; scene.frame_end = 250; scene.frame_set(1)
scene.render.engine = 'BLENDER_EEVEE_NEXT'
scene.render.resolution_percentage = 50
scene.render.dither_intensity = 0.0
scene.render.bake_margin = 5
scene.cycles.use_denoising = False
scene.cycles.samples = 128
scene.cycles.sampling_pattern = 'TABULATED_SOBOL'
scene.cycles.use_adaptive_sampling = False
scene.cycles.use_light_tree = False
scene.cycles.blur_glossy = 0.0
scene.cycles.sample_clamp_indirect = 0.0
scene.view_settings.view_transform = 'Standard'
bpy.context.view_layer.update()

# ---- added for rendering (the .blend has no active camera and no usable light): camera, sun
cam_auto = bpy.data.cameras.new('AutoCamera')
cam_auto.lens = 50.0
cam_auto.sensor_width = 36.0
cam_auto.clip_end = 1000.0
ob_auto_camera = bpy.data.objects.new('AutoCamera', cam_auto)
scene.collection.objects.link(ob_auto_camera)
ob_auto_camera.location = (34.1187, -45.9156, 39.1987)
ob_auto_camera.rotation_euler = (1.09748, -7.21219e-08, 0.694738)
scene.camera = ob_auto_camera
light_auto_sun = bpy.data.lights.new('AutoSun', 'SUN')
light_auto_sun.energy = 3.0
light_auto_sun.angle = 0.0523599
ob_auto_sun = bpy.data.objects.new('AutoSun', light_auto_sun)
scene.collection.objects.link(ob_auto_sun)
ob_auto_sun.rotation_euler = (0.872665, 0.174533, 0.523599)
bpy.context.view_layer.update()
